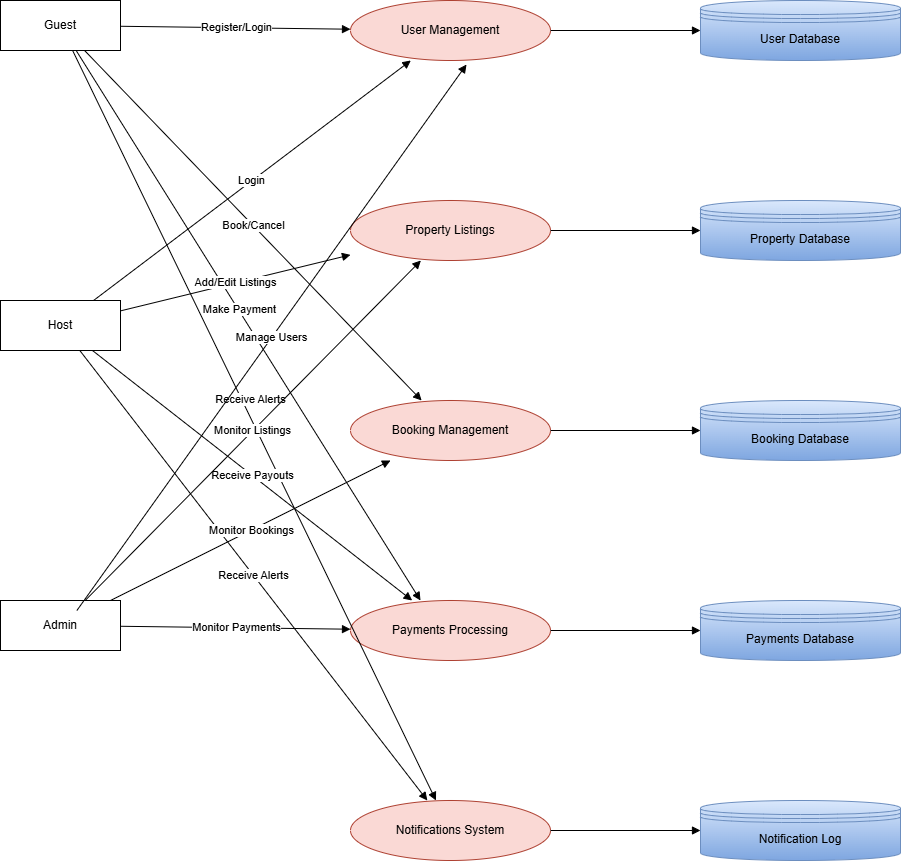

The diagram above was exported from draw.io. Its source (the exported page's mxGraphModel, read from the mxfile embedded in the PNG):
<mxGraphModel dx="1246" dy="627" grid="1" gridSize="10" guides="1" tooltips="1" connect="1" arrows="1" fold="1" page="1" pageScale="1" pageWidth="850" pageHeight="1100" math="0" shadow="0">
  <root>
    <mxCell id="0" />
    <mxCell id="1" parent="0" />
    <mxCell id="2" value="Guest" style="shape=rectangle;whiteSpace=wrap;html=1;" parent="1" vertex="1">
      <mxGeometry x="50" y="100" width="120" height="50" as="geometry" />
    </mxCell>
    <mxCell id="3" value="Host" style="shape=rectangle;whiteSpace=wrap;html=1;" parent="1" vertex="1">
      <mxGeometry x="50" y="400" width="120" height="50" as="geometry" />
    </mxCell>
    <mxCell id="4" value="Admin" style="shape=rectangle;whiteSpace=wrap;html=1;" parent="1" vertex="1">
      <mxGeometry x="50" y="700" width="120" height="50" as="geometry" />
    </mxCell>
    <mxCell id="100" value="User Management" style="shape=ellipse;whiteSpace=wrap;html=1;fillColor=#fad9d5;strokeColor=#ae4132;" parent="1" vertex="1">
      <mxGeometry x="400" y="100" width="200" height="60" as="geometry" />
    </mxCell>
    <mxCell id="101" value="Property Listings" style="shape=ellipse;whiteSpace=wrap;html=1;fillColor=#fad9d5;strokeColor=#ae4132;" parent="1" vertex="1">
      <mxGeometry x="400" y="300" width="200" height="60" as="geometry" />
    </mxCell>
    <mxCell id="102" value="Booking Management" style="shape=ellipse;whiteSpace=wrap;html=1;fillColor=#fad9d5;strokeColor=#ae4132;" parent="1" vertex="1">
      <mxGeometry x="400" y="500" width="200" height="60" as="geometry" />
    </mxCell>
    <mxCell id="103" value="Payments Processing" style="shape=ellipse;whiteSpace=wrap;html=1;fillColor=#fad9d5;strokeColor=#ae4132;" parent="1" vertex="1">
      <mxGeometry x="400" y="700" width="200" height="60" as="geometry" />
    </mxCell>
    <mxCell id="104" value="Notifications System" style="shape=ellipse;whiteSpace=wrap;html=1;fillColor=#fad9d5;strokeColor=#ae4132;" parent="1" vertex="1">
      <mxGeometry x="400" y="900" width="200" height="60" as="geometry" />
    </mxCell>
    <mxCell id="200" value="User Database" style="shape=datastore;whiteSpace=wrap;html=1;fillColor=#dae8fc;strokeColor=#6c8ebf;gradientColor=#7ea6e0;" parent="1" vertex="1">
      <mxGeometry x="750" y="100" width="200" height="60" as="geometry" />
    </mxCell>
    <mxCell id="201" value="Property Database" style="shape=datastore;whiteSpace=wrap;html=1;fillColor=#dae8fc;strokeColor=#6c8ebf;gradientColor=#7ea6e0;" parent="1" vertex="1">
      <mxGeometry x="750" y="300" width="200" height="60" as="geometry" />
    </mxCell>
    <mxCell id="202" value="Booking Database" style="shape=datastore;whiteSpace=wrap;html=1;fillColor=#dae8fc;gradientColor=#7ea6e0;strokeColor=#6c8ebf;" parent="1" vertex="1">
      <mxGeometry x="750" y="500" width="200" height="60" as="geometry" />
    </mxCell>
    <mxCell id="203" value="Payments Database" style="shape=datastore;whiteSpace=wrap;html=1;fillColor=#dae8fc;gradientColor=#7ea6e0;strokeColor=#6c8ebf;" parent="1" vertex="1">
      <mxGeometry x="750" y="700" width="200" height="60" as="geometry" />
    </mxCell>
    <mxCell id="204" value="Notification Log" style="shape=datastore;whiteSpace=wrap;html=1;fillColor=#dae8fc;gradientColor=#7ea6e0;strokeColor=#6c8ebf;" parent="1" vertex="1">
      <mxGeometry x="750" y="900" width="200" height="60" as="geometry" />
    </mxCell>
    <mxCell id="1000" value="Register/Login" style="endArrow=block;html=1;" parent="1" source="2" target="100" edge="1">
      <mxGeometry relative="1" as="geometry" />
    </mxCell>
    <mxCell id="1001" value="Book/Cancel" style="endArrow=block;html=1;" parent="1" source="2" target="102" edge="1">
      <mxGeometry relative="1" as="geometry" />
    </mxCell>
    <mxCell id="1002" value="Make Payment" style="endArrow=block;html=1;entryX=0.35;entryY=0;entryDx=0;entryDy=0;entryPerimeter=0;" parent="1" source="2" target="103" edge="1">
      <mxGeometry x="-0.052" y="1" relative="1" as="geometry">
        <mxPoint y="-1" as="offset" />
      </mxGeometry>
    </mxCell>
    <mxCell id="1003" value="Receive Alerts" style="endArrow=block;html=1;" parent="1" source="2" target="104" edge="1">
      <mxGeometry x="-0.058" y="7" relative="1" as="geometry">
        <mxPoint y="-1" as="offset" />
      </mxGeometry>
    </mxCell>
    <mxCell id="1004" value="Login" style="endArrow=block;html=1;" parent="1" source="3" target="100" edge="1">
      <mxGeometry relative="1" as="geometry" />
    </mxCell>
    <mxCell id="1005" value="Add/Edit Listings" style="endArrow=block;html=1;" parent="1" source="3" target="101" edge="1">
      <mxGeometry relative="1" as="geometry" />
    </mxCell>
    <mxCell id="1006" value="Receive Payouts" style="endArrow=block;html=1;" parent="1" source="3" target="103" edge="1">
      <mxGeometry relative="1" as="geometry" />
    </mxCell>
    <mxCell id="1007" value="Receive Alerts" style="endArrow=block;html=1;" parent="1" source="3" target="104" edge="1">
      <mxGeometry relative="1" as="geometry" />
    </mxCell>
    <mxCell id="1008" value="Manage Users" style="endArrow=block;html=1;entryX=0.58;entryY=1.067;entryDx=0;entryDy=0;entryPerimeter=0;" parent="1" target="100" edge="1">
      <mxGeometry relative="1" as="geometry">
        <mxPoint x="126.38655462184875" y="710" as="sourcePoint" />
        <mxPoint x="480.3361344537816" y="170" as="targetPoint" />
      </mxGeometry>
    </mxCell>
    <mxCell id="1009" value="Monitor Listings" style="endArrow=block;html=1;" parent="1" source="4" target="101" edge="1">
      <mxGeometry relative="1" as="geometry" />
    </mxCell>
    <mxCell id="1010" value="Monitor Bookings" style="endArrow=block;html=1;" parent="1" source="4" target="102" edge="1">
      <mxGeometry relative="1" as="geometry" />
    </mxCell>
    <mxCell id="1011" value="Monitor Payments" style="endArrow=block;html=1;" parent="1" source="4" target="103" edge="1">
      <mxGeometry relative="1" as="geometry" />
    </mxCell>
    <mxCell id="1012" style="endArrow=block;html=1;" parent="1" source="100" target="200" edge="1">
      <mxGeometry relative="1" as="geometry" />
    </mxCell>
    <mxCell id="1013" style="endArrow=block;html=1;" parent="1" source="101" target="201" edge="1">
      <mxGeometry relative="1" as="geometry" />
    </mxCell>
    <mxCell id="1014" style="endArrow=block;html=1;" parent="1" source="102" target="202" edge="1">
      <mxGeometry relative="1" as="geometry" />
    </mxCell>
    <mxCell id="1015" style="endArrow=block;html=1;" parent="1" source="103" target="203" edge="1">
      <mxGeometry relative="1" as="geometry" />
    </mxCell>
    <mxCell id="1016" style="endArrow=block;html=1;" parent="1" source="104" target="204" edge="1">
      <mxGeometry relative="1" as="geometry" />
    </mxCell>
  </root>
</mxGraphModel>